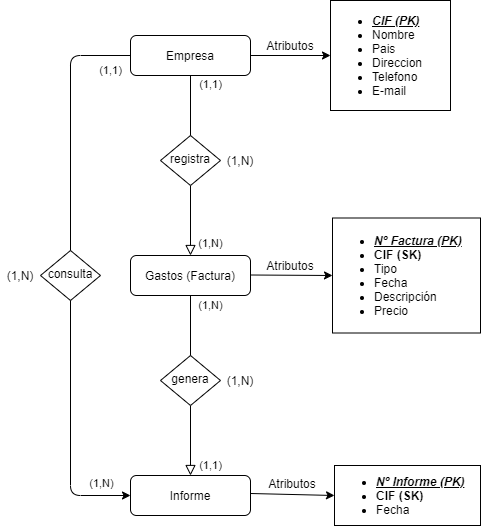

The diagram above was exported from draw.io. Its source (the exported page's mxGraphModel, read from the mxfile embedded in the PNG):
<mxGraphModel dx="805" dy="813" grid="1" gridSize="10" guides="1" tooltips="1" connect="1" arrows="1" fold="1" page="1" pageScale="1" pageWidth="827" pageHeight="1169" math="0" shadow="0">
  <root>
    <mxCell id="WIyWlLk6GJQsqaUBKTNV-0" />
    <mxCell id="WIyWlLk6GJQsqaUBKTNV-1" parent="WIyWlLk6GJQsqaUBKTNV-0" />
    <mxCell id="WIyWlLk6GJQsqaUBKTNV-3" value="Empresa" style="rounded=1;whiteSpace=wrap;html=1;fontSize=12;glass=0;strokeWidth=1;shadow=0;" parent="WIyWlLk6GJQsqaUBKTNV-1" vertex="1">
      <mxGeometry x="270" y="105" width="120" height="40" as="geometry" />
    </mxCell>
    <mxCell id="WIyWlLk6GJQsqaUBKTNV-5" value="(1,N)" style="edgeStyle=orthogonalEdgeStyle;rounded=0;html=1;jettySize=auto;orthogonalLoop=1;fontSize=11;endArrow=block;endFill=0;endSize=8;strokeWidth=1;shadow=0;labelBackgroundColor=none;" parent="WIyWlLk6GJQsqaUBKTNV-1" source="WIyWlLk6GJQsqaUBKTNV-6" target="WIyWlLk6GJQsqaUBKTNV-7" edge="1">
      <mxGeometry x="0.6667" y="20" relative="1" as="geometry">
        <mxPoint as="offset" />
      </mxGeometry>
    </mxCell>
    <mxCell id="WIyWlLk6GJQsqaUBKTNV-6" value="registra" style="rhombus;whiteSpace=wrap;html=1;shadow=0;fontFamily=Helvetica;fontSize=12;align=center;strokeWidth=1;spacing=6;spacingTop=-4;" parent="WIyWlLk6GJQsqaUBKTNV-1" vertex="1">
      <mxGeometry x="300" y="205" width="60" height="50" as="geometry" />
    </mxCell>
    <mxCell id="WIyWlLk6GJQsqaUBKTNV-7" value="Gastos (Factura)" style="rounded=1;whiteSpace=wrap;html=1;fontSize=12;glass=0;strokeWidth=1;shadow=0;" parent="WIyWlLk6GJQsqaUBKTNV-1" vertex="1">
      <mxGeometry x="270" y="325" width="120" height="40" as="geometry" />
    </mxCell>
    <mxCell id="WIyWlLk6GJQsqaUBKTNV-12" value="Informe" style="rounded=1;whiteSpace=wrap;html=1;fontSize=12;glass=0;strokeWidth=1;shadow=0;" parent="WIyWlLk6GJQsqaUBKTNV-1" vertex="1">
      <mxGeometry x="270" y="545" width="120" height="40" as="geometry" />
    </mxCell>
    <mxCell id="UR1yVq1Yg2HaWttMFiov-1" value="(1,1)" style="rounded=0;html=1;jettySize=auto;orthogonalLoop=1;fontSize=11;endArrow=block;endFill=0;endSize=8;strokeWidth=1;shadow=0;labelBackgroundColor=none;edgeStyle=orthogonalEdgeStyle;exitX=0.5;exitY=1;exitDx=0;exitDy=0;entryX=0.5;entryY=0;entryDx=0;entryDy=0;" parent="WIyWlLk6GJQsqaUBKTNV-1" source="9jTfSsp6Sa12GAdz_O0C-4" target="WIyWlLk6GJQsqaUBKTNV-12" edge="1">
      <mxGeometry x="0.7143" y="20" relative="1" as="geometry">
        <mxPoint as="offset" />
        <mxPoint x="330" y="495" as="sourcePoint" />
        <mxPoint x="489.5" y="415" as="targetPoint" />
      </mxGeometry>
    </mxCell>
    <mxCell id="9jTfSsp6Sa12GAdz_O0C-0" value="&lt;ul&gt;&lt;li&gt;&lt;b&gt;&lt;i&gt;&lt;u&gt;CIF (PK)&lt;/u&gt;&lt;/i&gt;&lt;/b&gt;&lt;/li&gt;&lt;li&gt;Nombre&lt;/li&gt;&lt;li&gt;Pais&lt;/li&gt;&lt;li&gt;Direccion&lt;/li&gt;&lt;li&gt;Telefono&lt;/li&gt;&lt;li&gt;E-mail&lt;/li&gt;&lt;/ul&gt;" style="rounded=0;whiteSpace=wrap;html=1;align=left;" vertex="1" parent="WIyWlLk6GJQsqaUBKTNV-1">
      <mxGeometry x="470" y="70" width="120" height="110" as="geometry" />
    </mxCell>
    <mxCell id="9jTfSsp6Sa12GAdz_O0C-1" value="&lt;ul&gt;&lt;li&gt;&lt;b&gt;&lt;i&gt;&lt;u&gt;Nº Factura (PK)&lt;/u&gt;&lt;/i&gt;&lt;/b&gt;&lt;/li&gt;&lt;li&gt;&lt;b&gt;CIF (SK)&lt;/b&gt;&amp;nbsp;&lt;/li&gt;&lt;li&gt;Tipo&lt;/li&gt;&lt;li&gt;Fecha&lt;/li&gt;&lt;li&gt;Descripción&lt;/li&gt;&lt;li&gt;Precio&lt;/li&gt;&lt;/ul&gt;" style="rounded=0;whiteSpace=wrap;html=1;align=left;" vertex="1" parent="WIyWlLk6GJQsqaUBKTNV-1">
      <mxGeometry x="472" y="287.5" width="148" height="115" as="geometry" />
    </mxCell>
    <mxCell id="9jTfSsp6Sa12GAdz_O0C-3" value="(1,1)" style="endArrow=none;html=1;strokeColor=#000000;entryX=0.5;entryY=1;entryDx=0;entryDy=0;exitX=0.5;exitY=0;exitDx=0;exitDy=0;" edge="1" parent="WIyWlLk6GJQsqaUBKTNV-1" source="WIyWlLk6GJQsqaUBKTNV-6" target="WIyWlLk6GJQsqaUBKTNV-3">
      <mxGeometry x="0.7143" y="-20" width="50" height="50" relative="1" as="geometry">
        <mxPoint x="360" y="505" as="sourcePoint" />
        <mxPoint x="410" y="455" as="targetPoint" />
        <mxPoint as="offset" />
      </mxGeometry>
    </mxCell>
    <mxCell id="9jTfSsp6Sa12GAdz_O0C-4" value="genera" style="rhombus;whiteSpace=wrap;html=1;shadow=0;fontFamily=Helvetica;fontSize=12;align=center;strokeWidth=1;spacing=6;spacingTop=-4;" vertex="1" parent="WIyWlLk6GJQsqaUBKTNV-1">
      <mxGeometry x="300" y="425" width="60" height="50" as="geometry" />
    </mxCell>
    <mxCell id="9jTfSsp6Sa12GAdz_O0C-5" value="(1,N)" style="endArrow=none;html=1;strokeColor=#000000;entryX=0.5;entryY=1;entryDx=0;entryDy=0;exitX=0.5;exitY=0;exitDx=0;exitDy=0;" edge="1" parent="WIyWlLk6GJQsqaUBKTNV-1" source="9jTfSsp6Sa12GAdz_O0C-4" target="WIyWlLk6GJQsqaUBKTNV-7">
      <mxGeometry x="0.6667" y="-20" width="50" height="50" relative="1" as="geometry">
        <mxPoint x="360" y="605" as="sourcePoint" />
        <mxPoint x="410" y="555" as="targetPoint" />
        <mxPoint as="offset" />
      </mxGeometry>
    </mxCell>
    <mxCell id="9jTfSsp6Sa12GAdz_O0C-6" value="(1,N)" style="text;html=1;strokeColor=none;fillColor=none;align=center;verticalAlign=middle;whiteSpace=wrap;rounded=0;" vertex="1" parent="WIyWlLk6GJQsqaUBKTNV-1">
      <mxGeometry x="360" y="220" width="40" height="20" as="geometry" />
    </mxCell>
    <mxCell id="9jTfSsp6Sa12GAdz_O0C-7" style="edgeStyle=none;rounded=0;orthogonalLoop=1;jettySize=auto;html=1;exitX=1;exitY=0;exitDx=0;exitDy=0;strokeColor=#000000;" edge="1" parent="WIyWlLk6GJQsqaUBKTNV-1" source="WIyWlLk6GJQsqaUBKTNV-6" target="WIyWlLk6GJQsqaUBKTNV-6">
      <mxGeometry relative="1" as="geometry" />
    </mxCell>
    <mxCell id="9jTfSsp6Sa12GAdz_O0C-8" value="(1,N)" style="text;html=1;strokeColor=none;fillColor=none;align=center;verticalAlign=middle;whiteSpace=wrap;rounded=0;" vertex="1" parent="WIyWlLk6GJQsqaUBKTNV-1">
      <mxGeometry x="360" y="440" width="40" height="20" as="geometry" />
    </mxCell>
    <mxCell id="9jTfSsp6Sa12GAdz_O0C-9" value="" style="endArrow=classic;html=1;strokeColor=#000000;exitX=1;exitY=0.5;exitDx=0;exitDy=0;entryX=0;entryY=0.5;entryDx=0;entryDy=0;" edge="1" parent="WIyWlLk6GJQsqaUBKTNV-1" source="WIyWlLk6GJQsqaUBKTNV-3" target="9jTfSsp6Sa12GAdz_O0C-0">
      <mxGeometry width="50" height="50" relative="1" as="geometry">
        <mxPoint x="360" y="395" as="sourcePoint" />
        <mxPoint x="410" y="345" as="targetPoint" />
      </mxGeometry>
    </mxCell>
    <mxCell id="9jTfSsp6Sa12GAdz_O0C-10" value="" style="endArrow=classic;html=1;strokeColor=#000000;exitX=1;exitY=0.5;exitDx=0;exitDy=0;entryX=0;entryY=0.5;entryDx=0;entryDy=0;" edge="1" parent="WIyWlLk6GJQsqaUBKTNV-1" target="9jTfSsp6Sa12GAdz_O0C-1">
      <mxGeometry width="50" height="50" relative="1" as="geometry">
        <mxPoint x="390" y="344.5" as="sourcePoint" />
        <mxPoint x="440" y="344.5" as="targetPoint" />
      </mxGeometry>
    </mxCell>
    <mxCell id="9jTfSsp6Sa12GAdz_O0C-11" value="Atributos" style="text;html=1;strokeColor=none;fillColor=none;align=center;verticalAlign=middle;whiteSpace=wrap;rounded=0;" vertex="1" parent="WIyWlLk6GJQsqaUBKTNV-1">
      <mxGeometry x="410" y="105" width="40" height="20" as="geometry" />
    </mxCell>
    <mxCell id="9jTfSsp6Sa12GAdz_O0C-12" value="Atributos" style="text;html=1;strokeColor=none;fillColor=none;align=center;verticalAlign=middle;whiteSpace=wrap;rounded=0;" vertex="1" parent="WIyWlLk6GJQsqaUBKTNV-1">
      <mxGeometry x="410" y="325" width="40" height="20" as="geometry" />
    </mxCell>
    <mxCell id="9jTfSsp6Sa12GAdz_O0C-13" value="&lt;ul&gt;&lt;li&gt;&lt;b&gt;&lt;i&gt;&lt;u&gt;Nº Informe (PK)&lt;/u&gt;&lt;/i&gt;&lt;/b&gt;&lt;/li&gt;&lt;li&gt;&lt;b&gt;CIF (SK)&lt;/b&gt;&lt;/li&gt;&lt;li&gt;Fecha&lt;/li&gt;&lt;/ul&gt;" style="rounded=0;whiteSpace=wrap;html=1;align=left;" vertex="1" parent="WIyWlLk6GJQsqaUBKTNV-1">
      <mxGeometry x="474" y="535" width="146" height="60" as="geometry" />
    </mxCell>
    <mxCell id="9jTfSsp6Sa12GAdz_O0C-14" value="" style="endArrow=classic;html=1;strokeColor=#000000;entryX=0;entryY=0.5;entryDx=0;entryDy=0;" edge="1" parent="WIyWlLk6GJQsqaUBKTNV-1" target="9jTfSsp6Sa12GAdz_O0C-13">
      <mxGeometry width="50" height="50" relative="1" as="geometry">
        <mxPoint x="390" y="563" as="sourcePoint" />
        <mxPoint x="442" y="562" as="targetPoint" />
      </mxGeometry>
    </mxCell>
    <mxCell id="9jTfSsp6Sa12GAdz_O0C-15" value="Atributos" style="text;html=1;strokeColor=none;fillColor=none;align=center;verticalAlign=middle;whiteSpace=wrap;rounded=0;" vertex="1" parent="WIyWlLk6GJQsqaUBKTNV-1">
      <mxGeometry x="412" y="542.5" width="40" height="20" as="geometry" />
    </mxCell>
    <mxCell id="9jTfSsp6Sa12GAdz_O0C-16" value="consulta" style="rhombus;whiteSpace=wrap;html=1;shadow=0;fontFamily=Helvetica;fontSize=12;align=center;strokeWidth=1;spacing=6;spacingTop=-4;" vertex="1" parent="WIyWlLk6GJQsqaUBKTNV-1">
      <mxGeometry x="180" y="320" width="60" height="50" as="geometry" />
    </mxCell>
    <mxCell id="9jTfSsp6Sa12GAdz_O0C-17" value="" style="endArrow=classic;html=1;strokeColor=#000000;exitX=0.5;exitY=1;exitDx=0;exitDy=0;entryX=0;entryY=0.5;entryDx=0;entryDy=0;" edge="1" parent="WIyWlLk6GJQsqaUBKTNV-1" source="9jTfSsp6Sa12GAdz_O0C-16" target="WIyWlLk6GJQsqaUBKTNV-12">
      <mxGeometry width="50" height="50" relative="1" as="geometry">
        <mxPoint x="250" y="330" as="sourcePoint" />
        <mxPoint x="300" y="280" as="targetPoint" />
        <Array as="points">
          <mxPoint x="210" y="565" />
        </Array>
      </mxGeometry>
    </mxCell>
    <mxCell id="9jTfSsp6Sa12GAdz_O0C-21" value="(1,N)" style="edgeLabel;html=1;align=center;verticalAlign=middle;resizable=0;points=[];" vertex="1" connectable="0" parent="9jTfSsp6Sa12GAdz_O0C-17">
      <mxGeometry x="0.2078" y="1" relative="1" as="geometry">
        <mxPoint x="29" y="28.5" as="offset" />
      </mxGeometry>
    </mxCell>
    <mxCell id="9jTfSsp6Sa12GAdz_O0C-18" value="(1,1)" style="endArrow=none;html=1;strokeColor=#000000;entryX=0;entryY=0.5;entryDx=0;entryDy=0;exitX=0.5;exitY=0;exitDx=0;exitDy=0;" edge="1" parent="WIyWlLk6GJQsqaUBKTNV-1" source="9jTfSsp6Sa12GAdz_O0C-16" target="WIyWlLk6GJQsqaUBKTNV-3">
      <mxGeometry x="0.8431" y="-15" width="50" height="50" relative="1" as="geometry">
        <mxPoint x="250" y="330" as="sourcePoint" />
        <mxPoint x="300" y="280" as="targetPoint" />
        <Array as="points">
          <mxPoint x="210" y="125" />
        </Array>
        <mxPoint as="offset" />
      </mxGeometry>
    </mxCell>
    <mxCell id="9jTfSsp6Sa12GAdz_O0C-20" value="(1,N)" style="text;html=1;strokeColor=none;fillColor=none;align=center;verticalAlign=middle;whiteSpace=wrap;rounded=0;" vertex="1" parent="WIyWlLk6GJQsqaUBKTNV-1">
      <mxGeometry x="140" y="335" width="40" height="20" as="geometry" />
    </mxCell>
  </root>
</mxGraphModel>